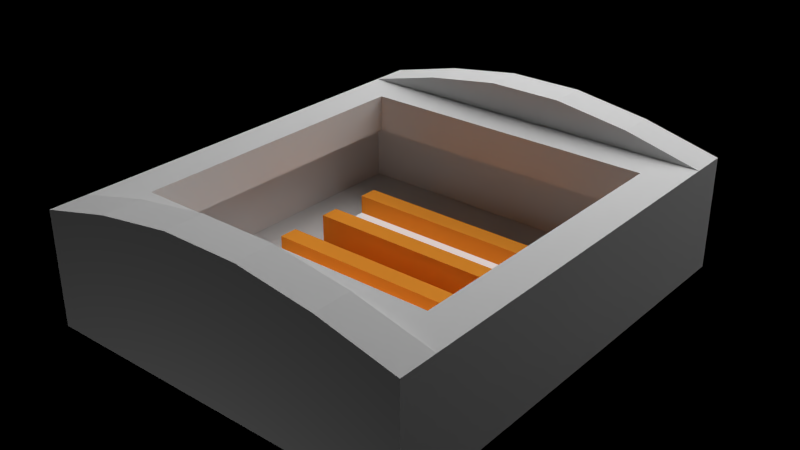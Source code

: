 # Source: DistributionBoard.blend  (saved by Blender 2.72.0; exported with 4.5.12 LTS)
import bpy
from mathutils import Matrix  # noqa: F401  (used for matrix-valued properties, if any)

bpy.ops.wm.read_factory_settings(use_empty=True)
scene = bpy.context.scene
scene.name = 'Scene'

# ---- collections
col_collection_1 = bpy.data.collections.new('Collection 1'); scene.collection.children.link(col_collection_1)

# ---- images (referenced by path relative to the original .blend; pixels are not part of the script)
import os
ASSET_DIR = os.environ.get("B2B_ASSET_DIR", "")  # directory of the original .blend (textures are referenced by path, not embedded)
HERE = os.path.dirname(os.path.abspath(__file__))  # packed textures are extracted next to this script under _unpacked/

def load_image(name, relpath, width, height, colorspace="sRGB"):
    """Load a texture the original file referenced (path relative to the .blend, or extracted next to this script)."""
    p = next((c for c in (os.path.join(HERE, relpath), os.path.join(ASSET_DIR, relpath)) if relpath and os.path.exists(c)), "")
    if p:
        img = bpy.data.images.load(p, check_existing=True)
        img.name = name
    else:  # same state as the original file: an image datablock whose file is absent (Cycles renders it pink)
        img = bpy.data.images.new(name, width, height)
        img.source = "FILE"
        img.filepath = "//" + (relpath or name)
    img.colorspace_settings.name = colorspace
    return img
img_distributionboard_png = load_image('DistributionBoard.png', 'DistributionBoard.png', 1024, 1024, 'sRGB')

# ---- materials (node trees are filled in below, after node groups)
mat_basebakematerial = bpy.data.materials.new('baseBakeMaterial')
mat_basebakematerial.alpha_threshold = 0.0
mat_basebakematerial.roughness = 0.5
mat_basebakematerialrails = bpy.data.materials.new('baseBakeMaterialRails')
mat_basebakematerialrails.alpha_threshold = 0.0
mat_basebakematerialrails.roughness = 0.5
mat_basebakematerialmetal = bpy.data.materials.new('baseBakeMaterialMetal')
mat_basebakematerialmetal.alpha_threshold = 0.0
mat_basebakematerialmetal.roughness = 0.5
mat_material = bpy.data.materials.new('Material')
mat_material.alpha_threshold = 0.0
mat_material.roughness = 0.5
mat_material.line_color = (0.0, 0.0, 0.0, 1.0)

# ---- material node trees
mat_basebakematerial.use_nodes = True; mat_basebakematerial.node_tree.nodes.clear()
_N = mat_basebakematerial.node_tree.nodes; _L = mat_basebakematerial.node_tree.links
n0 = _N.new('ShaderNodeOutputMaterial'); n0.name = 'Material Output'; n0.location = (300, 300)
n1 = _N.new('ShaderNodeBsdfDiffuse'); n1.name = 'Diffuse BSDF'; n1.location = (10, 300)
n2 = _N.new('ShaderNodeTexImage'); n2.name = 'Image Texture'; n2.location = (213, 130)
n2.width = 140
n2.image = img_distributionboard_png
_L.new(n1.outputs[0], n0.inputs[0])
n0.is_active_output = True
mat_basebakematerialrails.use_nodes = True; mat_basebakematerialrails.node_tree.nodes.clear()
_N = mat_basebakematerialrails.node_tree.nodes; _L = mat_basebakematerialrails.node_tree.links
n0 = _N.new('ShaderNodeOutputMaterial'); n0.name = 'Material Output'; n0.location = (300, 300)
n1 = _N.new('ShaderNodeTexImage'); n1.name = 'Image Texture'; n1.location = (213, 130)
n1.width = 140
n1.image = img_distributionboard_png
n2 = _N.new('ShaderNodeBsdfDiffuse'); n2.name = 'Diffuse BSDF'; n2.location = (100, 300)
n2.inputs[0].default_value = (1.0, 0.3563, 0.03817, 1.0)
_L.new(n2.outputs[0], n0.inputs[0])
n0.is_active_output = True
mat_basebakematerialmetal.use_nodes = True; mat_basebakematerialmetal.node_tree.nodes.clear()
_N = mat_basebakematerialmetal.node_tree.nodes; _L = mat_basebakematerialmetal.node_tree.links
n0 = _N.new('ShaderNodeOutputMaterial'); n0.name = 'Material Output'; n0.location = (300, 300)
n1 = _N.new('ShaderNodeTexImage'); n1.name = 'Image Texture'; n1.location = (213, 130)
n1.width = 140
n1.image = img_distributionboard_png
n2 = _N.new('ShaderNodeMixShader'); n2.name = 'Mix Shader'; n2.location = (110, 300)
n2.inputs[0].default_value = 0.707
n3 = _N.new('ShaderNodeBsdfAnisotropic'); n3.name = 'Glossy BSDF'; n3.location = (-90, 300)
n3.distribution = 'GGX'
n3.inputs[0].default_value = (1.0, 1.0, 1.0, 1.0)
n3.inputs[1].default_value = 0.2236
n4 = _N.new('ShaderNodeEmission'); n4.name = 'Emission'; n4.location = (-80, 300)
n4.inputs[0].default_value = (0.8, 0.8, 0.8, 1.0)
_L.new(n2.outputs[0], n0.inputs[0])
_L.new(n3.outputs[0], n2.inputs[1])
_L.new(n4.outputs[0], n2.inputs[2])
n0.is_active_output = True

# ---- world
world_world = bpy.data.worlds.new('World'); scene.world = world_world
world_world.color = (0.0, 0.0, 0.0)
world_world.use_sun_shadow = False
world_world.sun_shadow_jitter_overblur = 0.0
world_world.cycles.sampling_method = 'MANUAL'
world_world.cycles.sample_map_resolution = 256
world_world.light_settings.ao_factor = 0.0

# ---- lights
light_point = bpy.data.lights.new('Point', 'POINT')
light_point.transmission_factor = 0.0
light_point.energy = 2.0
light_point.shadow_buffer_clip_start = 0.5
light_point.shadow_soft_size = 0.1
light_point.shadow_maximum_resolution = 0.006
light_point.use_absolute_resolution = True
light_point.cycles.use_multiple_importance_sampling = False
light_area = bpy.data.lights.new('Area', 'AREA')
light_area.transmission_factor = 0.0
light_area.energy = 27.49
light_area.shadow_buffer_clip_start = 0.5
light_area.shadow_soft_size = 2.0
light_area.shadow_maximum_resolution = 0.006
light_area.use_absolute_resolution = True
light_area.size = 2.0
light_area.size_y = 0.1

# ---- meshes
me_elemprimitive = bpy.data.meshes.new('elemPrimitive')
me_elemprimitive.from_pydata([(0.0, 0.0, 0.0), (0.0625, 0.0, 0.0), (0.0, 0.1875, 0.0), (0.0625, 0.1875, 0.0), (0.0, 0.03125, 0.125), (0.0625, 0.03125, 0.125), (0.0, 0.1562, 0.125), (0.0625, 0.1562, 0.125)], [], [(0, 2, 3, 1), (4, 5, 7, 6), (3, 2, 6, 7), (1, 3, 7, 5), (0, 1, 5, 4), (2, 0, 4, 6)])
me_elemprimitive.use_remesh_preserve_volume = False
me_elemprimitive.use_remesh_preserve_attributes = False
me_elemprimitive.use_mirror_vertex_groups = False
me_elemprimitive.update()
me_cylhint = bpy.data.meshes.new('CylHint')
me_cylhint.from_pydata([(0.0, 1.0, 0.0), (-0.09802, 0.9952, 0.0), (-0.1951, 0.9808, 0.0), (-0.2903, 0.9569, 0.0), (-0.3827, 0.9239, 0.0), (-0.4714, 0.8819, 0.0), (-0.5556, 0.8315, 0.0), (-0.6344, 0.773, 0.0), (-0.7071, 0.7071, 0.0), (-0.773, 0.6344, 0.0), (-0.8315, 0.5556, 0.0), (-0.8819, 0.4714, 0.0), (-0.9239, 0.3827, 0.0), (-0.9569, 0.2903, 0.0), (-0.9808, 0.1951, 0.0), (-0.9952, 0.09802, 0.0), (-1.0, -1.629e-07, 0.0), (-0.9952, -0.09802, 0.0), (-0.9808, -0.1951, 0.0), (-0.9569, -0.2903, 0.0), (-0.9239, -0.3827, 0.0), (-0.8819, -0.4714, 0.0), (-0.8315, -0.5556, 0.0), (-0.773, -0.6344, 0.0), (-0.7071, -0.7071, 0.0), (-0.6344, -0.773, 0.0), (-0.5556, -0.8315, 0.0), (-0.4714, -0.8819, 0.0), (-0.3827, -0.9239, 0.0), (-0.2903, -0.9569, 0.0), (-0.1951, -0.9808, 0.0), (-0.09802, -0.9952, 0.0), (8.027e-07, -1.0, 0.0), (0.09802, -0.9952, 0.0), (0.1951, -0.9808, 0.0), (0.2903, -0.9569, 0.0), (0.3827, -0.9239, 0.0), (0.4714, -0.8819, 0.0), (0.5556, -0.8315, 0.0), (0.6344, -0.773, 0.0), (0.7071, -0.7071, 0.0), (0.773, -0.6344, 0.0), (0.8315, -0.5556, 0.0), (0.8819, -0.4714, 0.0), (0.9239, -0.3827, 0.0), (0.9569, -0.2903, 0.0), (0.9808, -0.1951, 0.0), (0.9952, -0.09802, 0.0), (1.0, -4.649e-07, 0.0), (0.9952, 0.09802, 0.0), (0.9808, 0.1951, 0.0), (0.9569, 0.2903, 0.0), (0.9239, 0.3827, 0.0), (0.8819, 0.4714, 0.0), (0.8315, 0.5556, 0.0), (0.773, 0.6344, 0.0), (0.7071, 0.7071, 0.0), (0.6344, 0.773, 0.0), (0.5556, 0.8315, 0.0), (0.4714, 0.8819, 0.0), (0.3827, 0.9239, 0.0), (0.2903, 0.9569, 0.0), (0.1951, 0.9808, 0.0), (0.09802, 0.9952, 0.0)], [(1, 0), (2, 1), (3, 2), (4, 3), (5, 4), (6, 5), (7, 6), (8, 7), (9, 8), (10, 9), (11, 10), (12, 11), (13, 12), (14, 13), (15, 14), (16, 15), (17, 16), (18, 17), (19, 18), (20, 19), (21, 20), (22, 21), (23, 22), (24, 23), (25, 24), (26, 25), (27, 26), (28, 27), (29, 28), (30, 29), (31, 30), (32, 31), (33, 32), (34, 33), (35, 34), (36, 35), (37, 36), (38, 37), (39, 38), (40, 39), (41, 40), (42, 41), (43, 42), (44, 43), (45, 44), (46, 45), (47, 46), (48, 47), (49, 48), (50, 49), (51, 50), (52, 51), (53, 52), (54, 53), (55, 54), (56, 55), (57, 56), (58, 57), (59, 58), (60, 59), (61, 60), (62, 61), (63, 62), (0, 63)], [])
me_cylhint.use_remesh_preserve_volume = False
me_cylhint.use_remesh_preserve_attributes = False
me_cylhint.use_mirror_vertex_groups = False
me_cylhint.update()
me_window = bpy.data.meshes.new('window')
me_window.from_pydata([(0.125, 0.3125, 0.03125), (0.5, -0.3125, 0.03125), (0.125, -0.3125, 0.03125), (0.5, 0.3125, 0.03125), (0.0, -0.3125, 0.0), (0.0, 0.3125, 0.0), (0.375, 0.3125, 0.05), (0.375, -0.3125, 0.05), (0.625, 0.3125, 0.0), (0.25, -0.3125, 0.05), (0.25, 0.3125, 0.05), (0.625, -0.3125, 0.0)], [], [(6, 7, 1, 3), (10, 9, 7, 6), (5, 4, 2, 0), (0, 2, 9, 10), (3, 1, 11, 8), (7, 9, 2, 4, 11, 1), (8, 5, 0, 10, 6, 3)])
_uv = me_window.uv_layers.new(name='UVMap')
_uv.uv.foreach_set('vector', [0.5039, 0.6328, 0.5039, 0.3203, 0.5352, 0.3203, 0.5352, 0.6328, 0.4727, 0.6328, 0.4727, 0.3203, 0.5039, 0.3203, 0.5039, 0.6328, 0.4102, 0.6328, 0.4102, 0.3203, 0.4414, 0.3203, 0.4414, 0.6328, 0.4414, 0.6328, 0.4414, 0.3203, 0.4727, 0.3203, 0.4727, 0.6328, 0.5352, 0.6328, 0.5352, 0.3203, 0.5664, 0.3203, 0.5664, 0.6328, 0.5039, 0.2891, 0.4727, 0.2891, 0.4414, 0.2891, 0.4102, 0.3203, 0.5664, 0.3203, 0.5352, 0.2891, 0.5664, 0.6328, 0.4102, 0.6328, 0.4414, 0.6641, 0.4727, 0.6641, 0.5039, 0.6641, 0.5352, 0.6641])
me_window.use_remesh_preserve_volume = False
me_window.use_remesh_preserve_attributes = False
me_window.use_mirror_vertex_groups = False
me_window.update()
me_base = bpy.data.meshes.new('base')
me_base.from_pydata([(-0.3125, -0.375, 0.0), (0.3125, -0.375, 0.0), (-0.3125, 0.375, 0.0), (0.3125, 0.375, 0.0), (-0.3125, -0.375, 0.1875), (0.3125, -0.375, 0.1875), (-0.3125, 0.375, 0.1875), (0.3125, 0.375, 0.1875), (-0.25, 0.25, 0.1875), (0.25, 0.25, 0.1875), (0.25, -0.25, 0.1875), (-0.25, -0.25, 0.1875), (-0.3125, -0.25, 0.1875), (0.3125, -0.25, 0.1875), (0.3125, 0.25, 0.1875), (-0.3125, 0.25, 0.1875), (-0.25, 0.25, 0.125), (0.25, 0.25, 0.125), (0.25, -0.25, 0.125), (-0.25, -0.25, 0.125), (-0.3125, 0.3125, 0.1875), (-0.1875, 0.3125, 0.2188), (-0.0625, 0.3125, 0.2375), (0.0625, 0.3125, 0.2375), (0.1875, 0.3125, 0.2188), (0.3125, 0.3125, 0.1875), (-0.1875, 0.375, 0.2188), (-0.0625, 0.375, 0.2375), (0.0625, 0.375, 0.2375), (0.1875, 0.375, 0.2188), (-0.3125, -0.3125, 0.1875), (0.3125, -0.3125, 0.1875), (0.1875, -0.3125, 0.2188), (0.0625, -0.3125, 0.2375), (-0.0625, -0.3125, 0.2375), (-0.1875, -0.3125, 0.2188), (0.1875, -0.375, 0.2188), (0.0625, -0.375, 0.2375), (-0.0625, -0.375, 0.2375), (-0.1875, -0.375, 0.2188), (-0.1875, 0.125, 0.03125), (0.1875, 0.125, 0.03125), (0.1875, 0.0625, 0.03125), (-0.1875, 0.0625, 0.03125), (-0.1875, 0.125, 0.0625), (0.1875, 0.125, 0.0625), (0.1875, 0.0625, 0.0625), (-0.1875, 0.0625, 0.0625), (-0.1875, 0.1562, 0.0), (0.1875, 0.1562, 0.0), (-0.1875, 0.1562, 0.0625), (0.1875, 0.1562, 0.0625), (-0.1875, 0.03125, 0.0), (0.1875, 0.03125, 0.0), (-0.1875, 0.03125, 0.0625), (0.1875, 0.03125, 0.0625), (-0.1875, -0.0625, 0.03125), (0.1875, -0.0625, 0.03125), (0.1875, -0.125, 0.03125), (-0.1875, -0.125, 0.03125), (-0.1875, -0.0625, 0.0625), (0.1875, -0.0625, 0.0625), (0.1875, -0.125, 0.0625), (-0.1875, -0.125, 0.0625), (-0.1875, -0.03125, 0.0), (0.1875, -0.03125, 0.0), (-0.1875, -0.03125, 0.0625), (0.1875, -0.03125, 0.0625), (-0.1875, -0.1562, 0.0), (0.1875, -0.1562, 0.0), (-0.1875, -0.1562, 0.0625), (0.1875, -0.1562, 0.0625), (-0.3086, -0.3164, 0.1293), (0.3086, -0.3164, 0.1293), (0.3086, -0.3164, 0.004297), (-0.3086, -0.3164, 0.004297), (0.3086, 0.3086, 0.1293), (-0.3086, 0.3086, 0.1293), (-0.3086, 0.3086, 0.004297), (0.3086, 0.3086, 0.004297)], [(14, 7), (6, 15), (13, 5), (4, 12)], [(0, 2, 3, 1), (28, 27, 22, 23), (3, 2, 6, 7), (1, 3, 7, 5), (0, 1, 5, 4), (2, 0, 4, 6), (29, 28, 23, 24), (12, 11, 8, 15), (13, 14, 9, 10), (10, 9, 17, 18), (8, 11, 19, 16), (9, 8, 16, 17), (18, 19, 11, 10), (27, 26, 21, 22), (21, 26, 6, 20), (25, 7, 29, 24), (7, 6, 26, 27, 28, 29), (20, 15, 14, 25), (24, 23, 22, 21, 20, 25), (38, 37, 33, 34), (37, 36, 32, 33), (34, 35, 39, 38), (35, 30, 4, 39), (36, 5, 31, 32), (4, 5, 36, 37, 38, 39), (33, 32, 31, 30, 35, 34), (13, 12, 30, 31), (42, 41, 40, 43), (40, 41, 45, 44), (42, 43, 47, 46), (47, 54, 55, 46), (54, 52, 53, 55), (45, 51, 50, 44), (50, 51, 49, 48), (58, 57, 56, 59), (56, 57, 61, 60), (58, 59, 63, 62), (63, 70, 71, 62), (70, 68, 69, 71), (61, 67, 66, 60), (66, 67, 65, 64), (73, 74, 75, 72), (77, 78, 79, 76), (77, 72, 75, 78), (74, 73, 76, 79), (75, 74, 79, 78)])
me_base.polygons.foreach_set('material_index', [0, 0, 0, 0, 0, 0, 0, 0, 0, 0, 0, 0, 0, 0, 0, 0, 0, 0, 0, 0, 0, 0, 0, 0, 0, 0, 0, 2, 1, 1, 1, 1, 1, 1, 2, 1, 1, 1, 1, 1, 1, 0, 0, 0, 0, 0])
_uv = me_base.uv_layers.new(name='UVMap')
_uv.uv.foreach_set('vector', [0.4839, 0.375, 0.4839, 0.75, 0.1613, 0.75, 0.1613, 0.375, 0.2903, 0.875, 0.3548, 0.875, 0.3548, 0.9062, 0.2903, 0.9062, 0.1613, 0.75, 0.4839, 0.75, 0.4839, 0.8438, 0.1613, 0.8438, 0.1613, 0.375, 0.1613, 0.75, 0.06452, 0.75, 0.06452, 0.375, 0.4839, 0.375, 0.1613, 0.375, 0.1613, 0.2812, 0.4839, 0.2812, 0.4839, 0.75, 0.4839, 0.375, 0.5806, 0.375, 0.5806, 0.75, 0.2258, 0.875, 0.2903, 0.875, 0.2903, 0.9062, 0.2258, 0.9062, 0.5806, 0.4375, 0.6129, 0.4375, 0.6129, 0.6875, 0.5806, 0.6875, 0.06452, 0.4375, 0.06452, 0.6875, 0.03226, 0.6875, 0.03226, 0.4375, 0.03226, 0.4375, 0.03226, 0.6875, 0.0, 0.6875, 0.0, 0.4375, 0.6129, 0.6875, 0.6129, 0.4375, 0.6452, 0.4375, 0.6452, 0.6875, 0.1935, 0.9688, 0.4516, 0.9688, 0.4516, 1.0, 0.1935, 1.0, 0.1935, 0.125, 0.4516, 0.125, 0.4516, 0.1562, 0.1935, 0.1562, 0.3548, 0.875, 0.4194, 0.875, 0.4194, 0.9062, 0.3548, 0.9062, 0.4194, 0.9062, 0.4194, 0.875, 0.4839, 0.875, 0.4839, 0.9062, 0.1613, 0.9062, 0.1613, 0.875, 0.2258, 0.875, 0.2258, 0.9062, 0.1613, 0.8438, 0.4839, 0.8438, 0.4194, 0.8672, 0.3548, 0.875, 0.2903, 0.875, 0.2258, 0.8672, 0.4839, 0.9375, 0.4839, 0.9688, 0.1613, 0.9688, 0.1613, 0.9375, 0.2258, 0.9141, 0.2903, 0.9062, 0.3548, 0.9062, 0.4194, 0.9141, 0.4839, 0.9375, 0.1613, 0.9375, 0.3548, 0.25, 0.2903, 0.25, 0.2903, 0.2188, 0.3548, 0.2188, 0.2903, 0.25, 0.2258, 0.25, 0.2258, 0.2188, 0.2903, 0.2188, 0.3548, 0.2188, 0.4194, 0.2188, 0.4194, 0.25, 0.3548, 0.25, 0.4194, 0.2188, 0.4839, 0.2188, 0.4839, 0.25, 0.4194, 0.25, 0.2258, 0.25, 0.1613, 0.25, 0.1613, 0.2188, 0.2258, 0.2188, 0.4839, 0.2812, 0.1613, 0.2812, 0.2258, 0.2578, 0.2903, 0.25, 0.3548, 0.25, 0.4194, 0.2578, 0.2903, 0.2188, 0.2258, 0.2109, 0.1613, 0.1875, 0.4839, 0.1875, 0.4194, 0.2109, 0.3548, 0.2188, 0.1613, 0.1562, 0.4839, 0.1562, 0.4839, 0.1875, 0.1613, 0.1875, 0.8387, 0.6562, 0.8387, 0.6875, 0.6452, 0.6875, 0.6452, 0.6562, 0.6452, 0.6875, 0.8387, 0.6875, 0.8387, 0.7031, 0.6452, 0.7031, 0.8387, 0.6562, 0.6452, 0.6562, 0.6452, 0.6406, 0.8387, 0.6406, 0.6452, 0.6406, 0.6452, 0.625, 0.8387, 0.625, 0.8387, 0.6406, 0.6452, 0.625, 0.6452, 0.5938, 0.8387, 0.5938, 0.8387, 0.625, 0.8387, 0.7031, 0.8387, 0.7188, 0.6452, 0.7188, 0.6452, 0.7031, 0.6452, 0.7188, 0.8387, 0.7188, 0.8387, 0.75, 0.6452, 0.75, 0.8387, 0.5, 0.8387, 0.5312, 0.6452, 0.5312, 0.6452, 0.5, 0.6452, 0.5312, 0.8387, 0.5312, 0.8387, 0.5469, 0.6452, 0.5469, 0.8387, 0.5, 0.6452, 0.5, 0.6452, 0.4844, 0.8387, 0.4844, 0.6452, 0.4844, 0.6452, 0.4688, 0.8387, 0.4688, 0.8387, 0.4844, 0.6452, 0.4688, 0.6452, 0.4375, 0.8387, 0.4375, 0.8387, 0.4688, 0.8387, 0.5469, 0.8387, 0.5625, 0.6452, 0.5625, 0.6452, 0.5469, 0.6452, 0.5625, 0.8387, 0.5625, 0.8387, 0.5938, 0.6452, 0.5938, 0.9032, 0.0, 0.9032, 0.0625, 0.5806, 0.0625, 0.5806, 0.0, 0.5806, 0.4375, 0.5806, 0.375, 0.9032, 0.375, 0.9032, 0.4375, 0.5161, 0.375, 0.5161, 0.0625, 0.5806, 0.0625, 0.5806, 0.375, 0.9032, 0.0625, 0.9677, 0.0625, 0.9677, 0.375, 0.9032, 0.375, 0.5806, 0.0625, 0.9032, 0.0625, 0.9032, 0.375, 0.5806, 0.375])
me_base.materials.append(mat_basebakematerial)
me_base.materials.append(mat_basebakematerialrails)
me_base.materials.append(mat_basebakematerialmetal)
me_base.use_remesh_preserve_volume = False
me_base.use_remesh_preserve_attributes = False
me_base.use_mirror_vertex_groups = False
me_base.update()
me_cube_002 = bpy.data.meshes.new('Cube.002')
me_cube_002.from_pydata([(0.5, 0.5, 0.0), (0.5, -0.5, 0.0), (-0.5, -0.5, 0.0), (-0.5, 0.5, 0.0), (0.5, -3.129e-07, 0.5), (-0.5, 7.451e-08, 0.5)], [], [(0, 1, 2, 3), (1, 4, 5, 2), (0, 4, 1), (2, 5, 3), (4, 0, 3, 5)])
me_cube_002.materials.append(mat_material)
me_cube_002.use_remesh_preserve_volume = False
me_cube_002.use_remesh_preserve_attributes = False
me_cube_002.use_mirror_vertex_groups = False
me_cube_002.update()
me_cube_001 = bpy.data.meshes.new('Cube.001')
me_cube_001.from_pydata([(0.5, 0.5, 0.0), (0.5, -0.5, 0.0), (-0.5, -0.5, 0.0), (-0.5, 0.5, 0.0), (-8.196e-08, -1.192e-07, 0.5)], [], [(0, 1, 2, 3), (0, 4, 1), (1, 4, 2), (2, 4, 3), (4, 0, 3)])
me_cube_001.materials.append(mat_material)
me_cube_001.use_remesh_preserve_volume = False
me_cube_001.use_remesh_preserve_attributes = False
me_cube_001.use_mirror_vertex_groups = False
me_cube_001.update()
me_cube = bpy.data.meshes.new('Cube')
me_cube.from_pydata([(0.5, 0.5, 0.0), (0.5, -0.5, 0.0), (-0.5, -0.5, 0.0), (-0.5, 0.5, 0.0), (0.5, 0.5, 1.0), (0.5, -0.5, 1.0), (-0.5, -0.5, 1.0), (-0.5, 0.5, 1.0)], [], [(0, 1, 2, 3), (4, 7, 6, 5), (0, 4, 5, 1), (1, 5, 6, 2), (2, 6, 7, 3), (4, 0, 3, 7)])
me_cube.materials.append(mat_material)
me_cube.use_remesh_preserve_volume = False
me_cube.use_remesh_preserve_attributes = False
me_cube.use_mirror_vertex_groups = False
me_cube.update()

# ---- objects
ob_point = bpy.data.objects.new('Point', light_point)
ob_area = bpy.data.objects.new('Area', light_area)
ob_elemprimitive = bpy.data.objects.new('elemPrimitive', me_elemprimitive)
ob_cylhint = bpy.data.objects.new('CylHint', me_cylhint)
ob_window = bpy.data.objects.new('window', me_window)
ob_base = bpy.data.objects.new('base', me_base)
ob_minecraft_2_edge_connectivity = bpy.data.objects.new('Minecraft 2 Edge Connectivity', me_cube_002)
ob_minecraft_4_edge_connectivity = bpy.data.objects.new('Minecraft 4 Edge Connectivity', me_cube_001)
ob_minecraft_block = bpy.data.objects.new('Minecraft Block', me_cube)

# ---- transforms, parenting, visibility, modifiers, constraints
ob_point.location = (0.0, -1.036, -0.5185)
ob_point.hide_select = True
ob_point.lineart.crease_threshold = 0.0
ob_area.location = (0.0, 1.062, 1.25)
ob_area.rotation_euler = (-0.6981, -1.427e-16, 5.195e-17)
ob_area.hide_select = True
ob_area.lineart.crease_threshold = 0.0
ob_elemprimitive.location = (0.0, 0.0, 0.0)
ob_elemprimitive.hide_render = True
ob_elemprimitive.lineart.crease_threshold = 0.0
ob_cylhint.location = (0.0, 0.0, -0.7625)
ob_cylhint.rotation_euler = (1.571, 2.22e-16, 2.22e-16)
ob_cylhint.color = (1.0, 0.0, 0.0, 1.0)
ob_cylhint.hide_viewport = True
ob_cylhint.hide_select = True
ob_cylhint.hide_render = True
ob_cylhint.display_type = 'WIRE'
ob_cylhint.lineart.crease_threshold = 0.0
ob_window.location = (-0.3125, 0.0, 0.1875)
ob_window.rotation_euler = (-9.081e-07, -1.745, 7.62e-07)
ob_window.hide_render = True
ob_window.lineart.crease_threshold = 0.0
ob_base.location = (0.0, 0.0, 0.0)
ob_base.lineart.crease_threshold = 0.0
ob_minecraft_2_edge_connectivity.location = (0.0, 0.0, 0.0)
ob_minecraft_2_edge_connectivity.lock_location = (True, True, True)
ob_minecraft_2_edge_connectivity.lock_rotation = (True, True, True)
ob_minecraft_2_edge_connectivity.lock_rotations_4d = False
ob_minecraft_2_edge_connectivity.lock_scale = (True, True, True)
ob_minecraft_2_edge_connectivity.empty_display_type = 'ARROWS'
ob_minecraft_2_edge_connectivity.hide_viewport = True
ob_minecraft_2_edge_connectivity.hide_select = True
ob_minecraft_2_edge_connectivity.hide_render = True
ob_minecraft_2_edge_connectivity.display_type = 'WIRE'
ob_minecraft_2_edge_connectivity.lineart.crease_threshold = 0.0
ob_minecraft_4_edge_connectivity.location = (0.0, 0.0, 0.0)
ob_minecraft_4_edge_connectivity.lock_location = (True, True, True)
ob_minecraft_4_edge_connectivity.lock_rotation = (True, True, True)
ob_minecraft_4_edge_connectivity.lock_rotations_4d = False
ob_minecraft_4_edge_connectivity.lock_scale = (True, True, True)
ob_minecraft_4_edge_connectivity.empty_display_type = 'ARROWS'
ob_minecraft_4_edge_connectivity.hide_viewport = True
ob_minecraft_4_edge_connectivity.hide_select = True
ob_minecraft_4_edge_connectivity.hide_render = True
ob_minecraft_4_edge_connectivity.display_type = 'WIRE'
ob_minecraft_4_edge_connectivity.lineart.crease_threshold = 0.0
ob_minecraft_block.location = (0.0, 0.0, 0.0)
ob_minecraft_block.lock_location = (True, True, True)
ob_minecraft_block.lock_rotation = (True, True, True)
ob_minecraft_block.lock_rotations_4d = False
ob_minecraft_block.lock_scale = (True, True, True)
ob_minecraft_block.empty_display_type = 'ARROWS'
ob_minecraft_block.hide_viewport = True
ob_minecraft_block.hide_select = True
ob_minecraft_block.hide_render = True
ob_minecraft_block.display_type = 'WIRE'
ob_minecraft_block.lineart.crease_threshold = 0.0

# ---- collection membership
col_collection_1.objects.link(ob_point)
col_collection_1.objects.link(ob_area)
col_collection_1.objects.link(ob_elemprimitive)
col_collection_1.objects.link(ob_cylhint)
col_collection_1.objects.link(ob_window)
col_collection_1.objects.link(ob_base)
col_collection_1.objects.link(ob_minecraft_2_edge_connectivity)
col_collection_1.objects.link(ob_minecraft_4_edge_connectivity)
col_collection_1.objects.link(ob_minecraft_block)

# ---- scene / render settings (as saved in the file)
scene.frame_start = 1; scene.frame_end = 250; scene.frame_set(1)
scene.render.engine = 'CYCLES'
scene.render.image_settings.color_mode = 'RGB'
scene.render.image_settings.compression = 90
scene.render.resolution_percentage = 50
scene.render.dither_intensity = 0.0
scene.render.bake_margin = 2
scene.cycles.use_denoising = False
scene.cycles.samples = 1536
scene.cycles.sampling_pattern = 'TABULATED_SOBOL'
scene.cycles.light_sampling_threshold = 0.0
scene.cycles.use_adaptive_sampling = False
scene.cycles.use_light_tree = False
scene.cycles.blur_glossy = 0.0
scene.cycles.volume_bounces = 1
scene.cycles.pixel_filter_type = 'GAUSSIAN'
scene.cycles.sample_clamp_direct = 15.0
scene.cycles.sample_clamp_indirect = 15.0
scene.view_settings.view_transform = 'Standard'
bpy.context.view_layer.update()

# ---- added for rendering (the .blend has no active camera): camera
cam_auto = bpy.data.cameras.new('AutoCamera')
cam_auto.lens = 50.0
cam_auto.sensor_width = 36.0
cam_auto.clip_end = 1000.0
ob_auto_camera = bpy.data.objects.new('AutoCamera', cam_auto)
scene.collection.objects.link(ob_auto_camera)
ob_auto_camera.location = (0.929623, -1.11555, 0.862449)
ob_auto_camera.rotation_euler = (1.09748, -7.21219e-08, 0.694738)
scene.camera = ob_auto_camera
bpy.context.view_layer.update()
